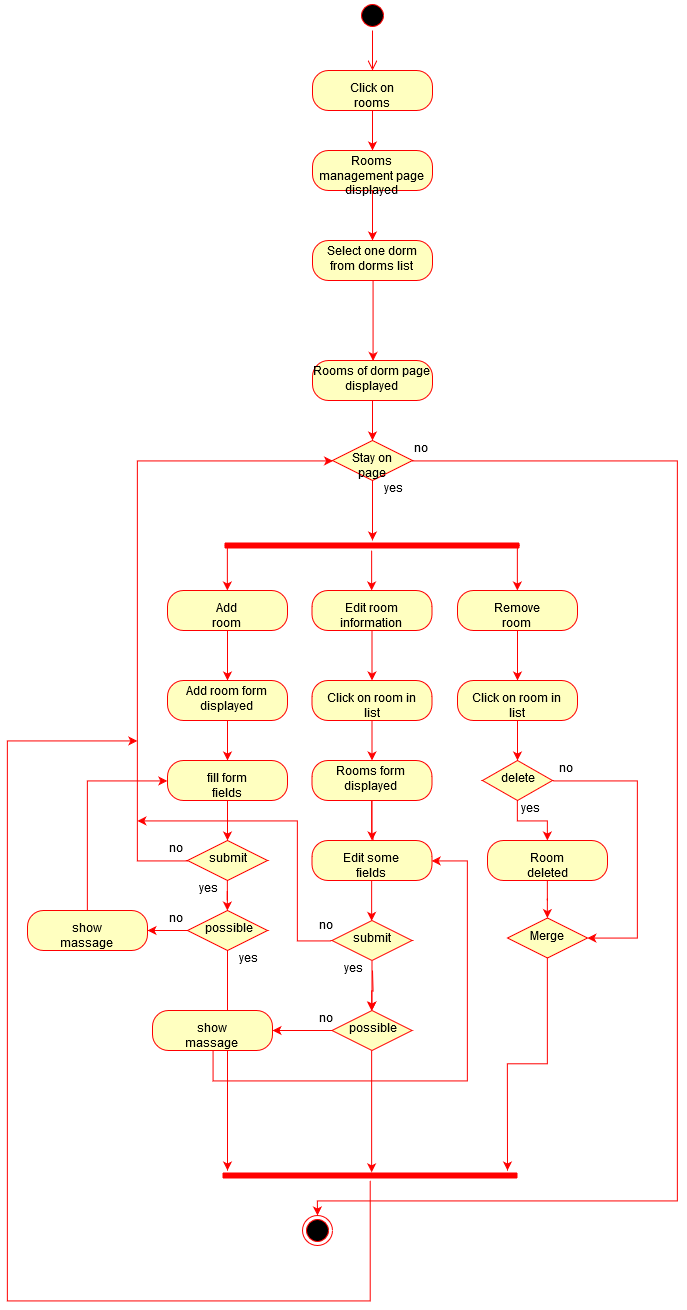

The diagram above was exported from draw.io. Its source (the exported page's mxGraphModel, read from the mxfile embedded in the PNG):
<mxGraphModel dx="1463" dy="801" grid="1" gridSize="10" guides="1" tooltips="1" connect="1" arrows="1" fold="1" page="1" pageScale="1" pageWidth="850" pageHeight="1100" math="0" shadow="0">
  <root>
    <mxCell id="0" />
    <mxCell id="1" parent="0" />
    <mxCell id="5vGtGuAOmr4WY6WVH9J--1" value="" style="ellipse;html=1;shape=startState;fillColor=#000000;strokeColor=#ff0000;" vertex="1" parent="1">
      <mxGeometry x="410" y="20" width="30" height="30" as="geometry" />
    </mxCell>
    <mxCell id="5vGtGuAOmr4WY6WVH9J--2" value="" style="edgeStyle=orthogonalEdgeStyle;html=1;verticalAlign=bottom;endArrow=open;endSize=8;strokeColor=#ff0000;" edge="1" parent="1" source="5vGtGuAOmr4WY6WVH9J--1" target="5vGtGuAOmr4WY6WVH9J--5">
      <mxGeometry relative="1" as="geometry">
        <mxPoint x="425" y="110" as="targetPoint" />
      </mxGeometry>
    </mxCell>
    <mxCell id="5vGtGuAOmr4WY6WVH9J--3" style="edgeStyle=orthogonalEdgeStyle;rounded=0;orthogonalLoop=1;jettySize=auto;html=1;strokeColor=none;" edge="1" parent="1" source="5vGtGuAOmr4WY6WVH9J--5">
      <mxGeometry relative="1" as="geometry">
        <mxPoint x="425" y="170" as="targetPoint" />
      </mxGeometry>
    </mxCell>
    <mxCell id="5vGtGuAOmr4WY6WVH9J--71" style="edgeStyle=orthogonalEdgeStyle;rounded=0;orthogonalLoop=1;jettySize=auto;html=1;strokeColor=#FF0000;" edge="1" parent="1" source="5vGtGuAOmr4WY6WVH9J--5" target="5vGtGuAOmr4WY6WVH9J--72">
      <mxGeometry relative="1" as="geometry">
        <mxPoint x="425" y="190" as="targetPoint" />
      </mxGeometry>
    </mxCell>
    <mxCell id="5vGtGuAOmr4WY6WVH9J--5" value="Click on rooms" style="rounded=1;whiteSpace=wrap;html=1;arcSize=40;fontColor=#000000;fillColor=#ffffc0;strokeColor=#ff0000;" vertex="1" parent="1">
      <mxGeometry x="365" y="90" width="120" height="40" as="geometry" />
    </mxCell>
    <mxCell id="5vGtGuAOmr4WY6WVH9J--6" style="edgeStyle=orthogonalEdgeStyle;rounded=0;orthogonalLoop=1;jettySize=auto;html=1;strokeColor=#FF0000;" edge="1" parent="1" source="5vGtGuAOmr4WY6WVH9J--7" target="5vGtGuAOmr4WY6WVH9J--20">
      <mxGeometry relative="1" as="geometry">
        <mxPoint x="425" y="460" as="targetPoint" />
      </mxGeometry>
    </mxCell>
    <mxCell id="5vGtGuAOmr4WY6WVH9J--7" value="Rooms of dorm page displayed" style="rounded=1;whiteSpace=wrap;html=1;arcSize=40;fontColor=#000000;fillColor=#ffffc0;strokeColor=#ff0000;" vertex="1" parent="1">
      <mxGeometry x="365" y="380" width="120" height="40" as="geometry" />
    </mxCell>
    <mxCell id="5vGtGuAOmr4WY6WVH9J--8" style="edgeStyle=orthogonalEdgeStyle;rounded=0;orthogonalLoop=1;jettySize=auto;html=1;strokeColor=#FF0000;" edge="1" parent="1" source="5vGtGuAOmr4WY6WVH9J--11" target="5vGtGuAOmr4WY6WVH9J--15">
      <mxGeometry relative="1" as="geometry">
        <mxPoint x="424.5" y="630" as="targetPoint" />
      </mxGeometry>
    </mxCell>
    <mxCell id="5vGtGuAOmr4WY6WVH9J--9" style="edgeStyle=orthogonalEdgeStyle;rounded=0;orthogonalLoop=1;jettySize=auto;html=1;exitX=0;exitY=0.5;exitDx=0;exitDy=0;exitPerimeter=0;strokeColor=#FF0000;" edge="1" parent="1" source="5vGtGuAOmr4WY6WVH9J--11" target="5vGtGuAOmr4WY6WVH9J--13">
      <mxGeometry relative="1" as="geometry">
        <mxPoint x="280" y="630" as="targetPoint" />
        <Array as="points">
          <mxPoint x="280" y="565" />
        </Array>
      </mxGeometry>
    </mxCell>
    <mxCell id="5vGtGuAOmr4WY6WVH9J--10" style="edgeStyle=orthogonalEdgeStyle;rounded=0;orthogonalLoop=1;jettySize=auto;html=1;exitX=1;exitY=0.5;exitDx=0;exitDy=0;exitPerimeter=0;strokeColor=#FF0000;" edge="1" parent="1" source="5vGtGuAOmr4WY6WVH9J--11" target="5vGtGuAOmr4WY6WVH9J--17">
      <mxGeometry relative="1" as="geometry">
        <mxPoint x="570" y="630" as="targetPoint" />
        <Array as="points">
          <mxPoint x="570" y="565" />
        </Array>
      </mxGeometry>
    </mxCell>
    <mxCell id="5vGtGuAOmr4WY6WVH9J--11" value="" style="shape=line;html=1;strokeWidth=6;strokeColor=#ff0000;" vertex="1" parent="1">
      <mxGeometry x="277" y="560" width="295" height="10" as="geometry" />
    </mxCell>
    <mxCell id="5vGtGuAOmr4WY6WVH9J--12" style="edgeStyle=orthogonalEdgeStyle;rounded=0;orthogonalLoop=1;jettySize=auto;html=1;strokeColor=#FF0000;" edge="1" parent="1" source="5vGtGuAOmr4WY6WVH9J--13" target="5vGtGuAOmr4WY6WVH9J--24">
      <mxGeometry relative="1" as="geometry">
        <mxPoint x="280" y="720" as="targetPoint" />
      </mxGeometry>
    </mxCell>
    <mxCell id="5vGtGuAOmr4WY6WVH9J--13" value="Add room" style="rounded=1;whiteSpace=wrap;html=1;arcSize=40;fontColor=#000000;fillColor=#ffffc0;strokeColor=#ff0000;" vertex="1" parent="1">
      <mxGeometry x="220" y="610" width="120" height="40" as="geometry" />
    </mxCell>
    <mxCell id="5vGtGuAOmr4WY6WVH9J--14" style="edgeStyle=orthogonalEdgeStyle;rounded=0;orthogonalLoop=1;jettySize=auto;html=1;strokeColor=#FF0000;" edge="1" parent="1" source="5vGtGuAOmr4WY6WVH9J--15" target="5vGtGuAOmr4WY6WVH9J--40">
      <mxGeometry relative="1" as="geometry">
        <mxPoint x="424.5" y="720" as="targetPoint" />
      </mxGeometry>
    </mxCell>
    <mxCell id="5vGtGuAOmr4WY6WVH9J--15" value="Edit room information" style="rounded=1;whiteSpace=wrap;html=1;arcSize=40;fontColor=#000000;fillColor=#ffffc0;strokeColor=#ff0000;" vertex="1" parent="1">
      <mxGeometry x="364.5" y="610" width="120" height="40" as="geometry" />
    </mxCell>
    <mxCell id="5vGtGuAOmr4WY6WVH9J--16" style="edgeStyle=orthogonalEdgeStyle;rounded=0;orthogonalLoop=1;jettySize=auto;html=1;strokeColor=#FF0000;" edge="1" parent="1" source="5vGtGuAOmr4WY6WVH9J--17" target="5vGtGuAOmr4WY6WVH9J--59">
      <mxGeometry relative="1" as="geometry">
        <mxPoint x="570" y="720" as="targetPoint" />
      </mxGeometry>
    </mxCell>
    <mxCell id="5vGtGuAOmr4WY6WVH9J--17" value="Remove room" style="rounded=1;whiteSpace=wrap;html=1;arcSize=40;fontColor=#000000;fillColor=#ffffc0;strokeColor=#ff0000;" vertex="1" parent="1">
      <mxGeometry x="510" y="610" width="120" height="40" as="geometry" />
    </mxCell>
    <mxCell id="5vGtGuAOmr4WY6WVH9J--18" style="edgeStyle=orthogonalEdgeStyle;rounded=0;orthogonalLoop=1;jettySize=auto;html=1;strokeColor=#FF0000;" edge="1" parent="1" source="5vGtGuAOmr4WY6WVH9J--20">
      <mxGeometry relative="1" as="geometry">
        <mxPoint x="425" y="560" as="targetPoint" />
      </mxGeometry>
    </mxCell>
    <mxCell id="5vGtGuAOmr4WY6WVH9J--19" style="edgeStyle=orthogonalEdgeStyle;rounded=0;orthogonalLoop=1;jettySize=auto;html=1;strokeColor=#FF0000;" edge="1" parent="1" source="5vGtGuAOmr4WY6WVH9J--20" target="5vGtGuAOmr4WY6WVH9J--69">
      <mxGeometry relative="1" as="geometry">
        <mxPoint x="370" y="1250" as="targetPoint" />
        <Array as="points">
          <mxPoint x="730" y="480" />
          <mxPoint x="730" y="1220" />
        </Array>
      </mxGeometry>
    </mxCell>
    <mxCell id="5vGtGuAOmr4WY6WVH9J--20" value="Stay on page" style="rhombus;whiteSpace=wrap;html=1;fillColor=#ffffc0;strokeColor=#ff0000;" vertex="1" parent="1">
      <mxGeometry x="385" y="460" width="80" height="40" as="geometry" />
    </mxCell>
    <mxCell id="5vGtGuAOmr4WY6WVH9J--21" value="yes" style="text;html=1;resizable=0;points=[];autosize=1;align=left;verticalAlign=top;spacingTop=-4;" vertex="1" parent="1">
      <mxGeometry x="435" y="500" width="30" height="20" as="geometry" />
    </mxCell>
    <mxCell id="5vGtGuAOmr4WY6WVH9J--22" value="no" style="text;html=1;resizable=0;points=[];autosize=1;align=left;verticalAlign=top;spacingTop=-4;" vertex="1" parent="1">
      <mxGeometry x="465" y="460" width="30" height="20" as="geometry" />
    </mxCell>
    <mxCell id="5vGtGuAOmr4WY6WVH9J--23" style="edgeStyle=orthogonalEdgeStyle;rounded=0;orthogonalLoop=1;jettySize=auto;html=1;strokeColor=#FF0000;" edge="1" parent="1" source="5vGtGuAOmr4WY6WVH9J--24" target="5vGtGuAOmr4WY6WVH9J--26">
      <mxGeometry relative="1" as="geometry">
        <mxPoint x="280" y="800" as="targetPoint" />
      </mxGeometry>
    </mxCell>
    <mxCell id="5vGtGuAOmr4WY6WVH9J--24" value="Add room form displayed" style="rounded=1;whiteSpace=wrap;html=1;arcSize=40;fontColor=#000000;fillColor=#ffffc0;strokeColor=#ff0000;" vertex="1" parent="1">
      <mxGeometry x="220" y="700" width="120" height="40" as="geometry" />
    </mxCell>
    <mxCell id="5vGtGuAOmr4WY6WVH9J--25" style="edgeStyle=orthogonalEdgeStyle;rounded=0;orthogonalLoop=1;jettySize=auto;html=1;strokeColor=#FF0000;" edge="1" parent="1" source="5vGtGuAOmr4WY6WVH9J--26" target="5vGtGuAOmr4WY6WVH9J--29">
      <mxGeometry relative="1" as="geometry">
        <mxPoint x="280" y="880" as="targetPoint" />
      </mxGeometry>
    </mxCell>
    <mxCell id="5vGtGuAOmr4WY6WVH9J--26" value="fill form fields" style="rounded=1;whiteSpace=wrap;html=1;arcSize=40;fontColor=#000000;fillColor=#ffffc0;strokeColor=#ff0000;" vertex="1" parent="1">
      <mxGeometry x="220" y="780" width="120" height="40" as="geometry" />
    </mxCell>
    <mxCell id="5vGtGuAOmr4WY6WVH9J--27" style="edgeStyle=orthogonalEdgeStyle;rounded=0;orthogonalLoop=1;jettySize=auto;html=1;strokeColor=#FF0000;entryX=0;entryY=0.5;entryDx=0;entryDy=0;" edge="1" parent="1" source="5vGtGuAOmr4WY6WVH9J--29" target="5vGtGuAOmr4WY6WVH9J--20">
      <mxGeometry relative="1" as="geometry">
        <mxPoint x="190" y="470" as="targetPoint" />
        <Array as="points">
          <mxPoint x="190" y="880" />
          <mxPoint x="190" y="480" />
        </Array>
      </mxGeometry>
    </mxCell>
    <mxCell id="5vGtGuAOmr4WY6WVH9J--28" style="edgeStyle=orthogonalEdgeStyle;rounded=0;orthogonalLoop=1;jettySize=auto;html=1;strokeColor=#FF0000;" edge="1" parent="1" source="5vGtGuAOmr4WY6WVH9J--29" target="5vGtGuAOmr4WY6WVH9J--34">
      <mxGeometry relative="1" as="geometry">
        <mxPoint x="280" y="940" as="targetPoint" />
      </mxGeometry>
    </mxCell>
    <mxCell id="5vGtGuAOmr4WY6WVH9J--29" value="submit" style="rhombus;whiteSpace=wrap;html=1;fillColor=#ffffc0;strokeColor=#ff0000;" vertex="1" parent="1">
      <mxGeometry x="240" y="860" width="80" height="40" as="geometry" />
    </mxCell>
    <mxCell id="5vGtGuAOmr4WY6WVH9J--30" value="no" style="text;html=1;resizable=0;points=[];autosize=1;align=left;verticalAlign=top;spacingTop=-4;" vertex="1" parent="1">
      <mxGeometry x="220" y="860" width="30" height="20" as="geometry" />
    </mxCell>
    <mxCell id="5vGtGuAOmr4WY6WVH9J--31" value="yes" style="text;html=1;resizable=0;points=[];autosize=1;align=left;verticalAlign=top;spacingTop=-4;" vertex="1" parent="1">
      <mxGeometry x="250" y="900" width="30" height="20" as="geometry" />
    </mxCell>
    <mxCell id="5vGtGuAOmr4WY6WVH9J--32" style="edgeStyle=orthogonalEdgeStyle;rounded=0;orthogonalLoop=1;jettySize=auto;html=1;strokeColor=#FF0000;" edge="1" parent="1" source="5vGtGuAOmr4WY6WVH9J--34" target="5vGtGuAOmr4WY6WVH9J--36">
      <mxGeometry relative="1" as="geometry">
        <mxPoint x="180" y="950" as="targetPoint" />
      </mxGeometry>
    </mxCell>
    <mxCell id="5vGtGuAOmr4WY6WVH9J--81" style="edgeStyle=orthogonalEdgeStyle;rounded=0;orthogonalLoop=1;jettySize=auto;html=1;strokeColor=#FF0000;" edge="1" parent="1" source="5vGtGuAOmr4WY6WVH9J--34">
      <mxGeometry relative="1" as="geometry">
        <mxPoint x="280" y="1190" as="targetPoint" />
      </mxGeometry>
    </mxCell>
    <mxCell id="5vGtGuAOmr4WY6WVH9J--34" value="possible" style="rhombus;whiteSpace=wrap;html=1;fillColor=#ffffc0;strokeColor=#ff0000;" vertex="1" parent="1">
      <mxGeometry x="240" y="930" width="80" height="40" as="geometry" />
    </mxCell>
    <mxCell id="5vGtGuAOmr4WY6WVH9J--35" style="edgeStyle=orthogonalEdgeStyle;rounded=0;orthogonalLoop=1;jettySize=auto;html=1;strokeColor=#FF0000;entryX=0;entryY=0.5;entryDx=0;entryDy=0;" edge="1" parent="1" source="5vGtGuAOmr4WY6WVH9J--36" target="5vGtGuAOmr4WY6WVH9J--26">
      <mxGeometry relative="1" as="geometry">
        <mxPoint x="140" y="800" as="targetPoint" />
        <Array as="points">
          <mxPoint x="140" y="800" />
        </Array>
      </mxGeometry>
    </mxCell>
    <mxCell id="5vGtGuAOmr4WY6WVH9J--36" value="show massage" style="rounded=1;whiteSpace=wrap;html=1;arcSize=40;fontColor=#000000;fillColor=#ffffc0;strokeColor=#ff0000;" vertex="1" parent="1">
      <mxGeometry x="80" y="930" width="120" height="40" as="geometry" />
    </mxCell>
    <mxCell id="5vGtGuAOmr4WY6WVH9J--37" value="no" style="text;html=1;resizable=0;points=[];autosize=1;align=left;verticalAlign=top;spacingTop=-4;" vertex="1" parent="1">
      <mxGeometry x="220" y="930" width="30" height="20" as="geometry" />
    </mxCell>
    <mxCell id="5vGtGuAOmr4WY6WVH9J--38" value="yes" style="text;html=1;resizable=0;points=[];autosize=1;align=left;verticalAlign=top;spacingTop=-4;" vertex="1" parent="1">
      <mxGeometry x="290" y="970" width="30" height="20" as="geometry" />
    </mxCell>
    <mxCell id="5vGtGuAOmr4WY6WVH9J--39" value="" style="edgeStyle=orthogonalEdgeStyle;rounded=0;orthogonalLoop=1;jettySize=auto;html=1;strokeColor=#FF0000;" edge="1" parent="1" source="5vGtGuAOmr4WY6WVH9J--40" target="5vGtGuAOmr4WY6WVH9J--43">
      <mxGeometry relative="1" as="geometry" />
    </mxCell>
    <mxCell id="5vGtGuAOmr4WY6WVH9J--40" value="Click on room in list" style="rounded=1;whiteSpace=wrap;html=1;arcSize=40;fontColor=#000000;fillColor=#ffffc0;strokeColor=#ff0000;" vertex="1" parent="1">
      <mxGeometry x="364.5" y="700" width="120" height="40" as="geometry" />
    </mxCell>
    <mxCell id="5vGtGuAOmr4WY6WVH9J--41" style="edgeStyle=orthogonalEdgeStyle;rounded=0;orthogonalLoop=1;jettySize=auto;html=1;strokeColor=#FF0000;" edge="1" parent="1" source="5vGtGuAOmr4WY6WVH9J--43">
      <mxGeometry relative="1" as="geometry">
        <mxPoint x="425" y="890" as="targetPoint" />
      </mxGeometry>
    </mxCell>
    <mxCell id="5vGtGuAOmr4WY6WVH9J--42" value="" style="edgeStyle=orthogonalEdgeStyle;rounded=0;orthogonalLoop=1;jettySize=auto;html=1;strokeColor=#FF0000;" edge="1" parent="1" source="5vGtGuAOmr4WY6WVH9J--43" target="5vGtGuAOmr4WY6WVH9J--45">
      <mxGeometry relative="1" as="geometry" />
    </mxCell>
    <mxCell id="5vGtGuAOmr4WY6WVH9J--43" value="Rooms form displayed" style="rounded=1;whiteSpace=wrap;html=1;arcSize=40;fontColor=#000000;fillColor=#ffffc0;strokeColor=#ff0000;" vertex="1" parent="1">
      <mxGeometry x="364.5" y="780" width="120" height="40" as="geometry" />
    </mxCell>
    <mxCell id="5vGtGuAOmr4WY6WVH9J--44" style="edgeStyle=orthogonalEdgeStyle;rounded=0;orthogonalLoop=1;jettySize=auto;html=1;entryX=0.5;entryY=0;entryDx=0;entryDy=0;strokeColor=#FF0000;" edge="1" parent="1" source="5vGtGuAOmr4WY6WVH9J--45" target="5vGtGuAOmr4WY6WVH9J--49">
      <mxGeometry relative="1" as="geometry" />
    </mxCell>
    <mxCell id="5vGtGuAOmr4WY6WVH9J--45" value="Edit some fields" style="rounded=1;whiteSpace=wrap;html=1;arcSize=40;fontColor=#000000;fillColor=#ffffc0;strokeColor=#ff0000;" vertex="1" parent="1">
      <mxGeometry x="364.5" y="860" width="120" height="40" as="geometry" />
    </mxCell>
    <mxCell id="5vGtGuAOmr4WY6WVH9J--46" style="edgeStyle=orthogonalEdgeStyle;rounded=0;orthogonalLoop=1;jettySize=auto;html=1;entryX=0.5;entryY=0;entryDx=0;entryDy=0;strokeColor=#FF0000;" edge="1" parent="1" target="5vGtGuAOmr4WY6WVH9J--54">
      <mxGeometry relative="1" as="geometry">
        <mxPoint x="425" y="990" as="sourcePoint" />
      </mxGeometry>
    </mxCell>
    <mxCell id="5vGtGuAOmr4WY6WVH9J--47" value="" style="edgeStyle=orthogonalEdgeStyle;rounded=0;orthogonalLoop=1;jettySize=auto;html=1;strokeColor=#FF0000;" edge="1" parent="1" source="5vGtGuAOmr4WY6WVH9J--49" target="5vGtGuAOmr4WY6WVH9J--54">
      <mxGeometry relative="1" as="geometry" />
    </mxCell>
    <mxCell id="5vGtGuAOmr4WY6WVH9J--48" style="edgeStyle=orthogonalEdgeStyle;rounded=0;orthogonalLoop=1;jettySize=auto;html=1;exitX=0;exitY=0.5;exitDx=0;exitDy=0;strokeColor=#FF0000;" edge="1" parent="1" source="5vGtGuAOmr4WY6WVH9J--49">
      <mxGeometry relative="1" as="geometry">
        <mxPoint x="190" y="840" as="targetPoint" />
        <Array as="points">
          <mxPoint x="350" y="960" />
        </Array>
      </mxGeometry>
    </mxCell>
    <mxCell id="5vGtGuAOmr4WY6WVH9J--49" value="submit" style="rhombus;whiteSpace=wrap;html=1;fillColor=#ffffc0;strokeColor=#ff0000;" vertex="1" parent="1">
      <mxGeometry x="384.5" y="940" width="80" height="40" as="geometry" />
    </mxCell>
    <mxCell id="5vGtGuAOmr4WY6WVH9J--50" value="no" style="text;html=1;resizable=0;points=[];autosize=1;align=left;verticalAlign=top;spacingTop=-4;" vertex="1" parent="1">
      <mxGeometry x="370" y="937.5" width="30" height="20" as="geometry" />
    </mxCell>
    <mxCell id="5vGtGuAOmr4WY6WVH9J--51" value="yes" style="text;html=1;resizable=0;points=[];autosize=1;align=left;verticalAlign=top;spacingTop=-4;" vertex="1" parent="1">
      <mxGeometry x="395" y="980" width="30" height="20" as="geometry" />
    </mxCell>
    <mxCell id="5vGtGuAOmr4WY6WVH9J--52" style="edgeStyle=orthogonalEdgeStyle;rounded=0;orthogonalLoop=1;jettySize=auto;html=1;strokeColor=#FF0000;" edge="1" parent="1" source="5vGtGuAOmr4WY6WVH9J--54" target="5vGtGuAOmr4WY6WVH9J--56">
      <mxGeometry relative="1" as="geometry">
        <mxPoint x="330" y="1050" as="targetPoint" />
      </mxGeometry>
    </mxCell>
    <mxCell id="5vGtGuAOmr4WY6WVH9J--82" style="edgeStyle=orthogonalEdgeStyle;rounded=0;orthogonalLoop=1;jettySize=auto;html=1;entryX=0.506;entryY=0.186;entryDx=0;entryDy=0;entryPerimeter=0;strokeColor=#FF0000;" edge="1" parent="1" source="5vGtGuAOmr4WY6WVH9J--54" target="5vGtGuAOmr4WY6WVH9J--78">
      <mxGeometry relative="1" as="geometry" />
    </mxCell>
    <mxCell id="5vGtGuAOmr4WY6WVH9J--54" value="possible" style="rhombus;whiteSpace=wrap;html=1;fillColor=#ffffc0;strokeColor=#ff0000;" vertex="1" parent="1">
      <mxGeometry x="384.5" y="1030" width="80" height="40" as="geometry" />
    </mxCell>
    <mxCell id="5vGtGuAOmr4WY6WVH9J--55" style="edgeStyle=orthogonalEdgeStyle;rounded=0;orthogonalLoop=1;jettySize=auto;html=1;strokeColor=#FF0000;entryX=1;entryY=0.5;entryDx=0;entryDy=0;" edge="1" parent="1" source="5vGtGuAOmr4WY6WVH9J--56" target="5vGtGuAOmr4WY6WVH9J--45">
      <mxGeometry relative="1" as="geometry">
        <mxPoint x="520" y="880" as="targetPoint" />
        <Array as="points">
          <mxPoint x="266" y="1100" />
          <mxPoint x="520" y="1100" />
          <mxPoint x="520" y="880" />
        </Array>
      </mxGeometry>
    </mxCell>
    <mxCell id="5vGtGuAOmr4WY6WVH9J--56" value="show massage" style="rounded=1;whiteSpace=wrap;html=1;arcSize=40;fontColor=#000000;fillColor=#ffffc0;strokeColor=#ff0000;" vertex="1" parent="1">
      <mxGeometry x="205" y="1030" width="120" height="40" as="geometry" />
    </mxCell>
    <mxCell id="5vGtGuAOmr4WY6WVH9J--57" value="no" style="text;html=1;resizable=0;points=[];autosize=1;align=left;verticalAlign=top;spacingTop=-4;" vertex="1" parent="1">
      <mxGeometry x="370" y="1030" width="30" height="20" as="geometry" />
    </mxCell>
    <mxCell id="5vGtGuAOmr4WY6WVH9J--58" style="edgeStyle=orthogonalEdgeStyle;rounded=0;orthogonalLoop=1;jettySize=auto;html=1;strokeColor=#FF0000;" edge="1" parent="1" source="5vGtGuAOmr4WY6WVH9J--59" target="5vGtGuAOmr4WY6WVH9J--62">
      <mxGeometry relative="1" as="geometry">
        <mxPoint x="570" y="800" as="targetPoint" />
      </mxGeometry>
    </mxCell>
    <mxCell id="5vGtGuAOmr4WY6WVH9J--59" value="Click on room in list" style="rounded=1;whiteSpace=wrap;html=1;arcSize=40;fontColor=#000000;fillColor=#ffffc0;strokeColor=#ff0000;" vertex="1" parent="1">
      <mxGeometry x="510" y="700" width="120" height="40" as="geometry" />
    </mxCell>
    <mxCell id="5vGtGuAOmr4WY6WVH9J--60" style="edgeStyle=orthogonalEdgeStyle;rounded=0;orthogonalLoop=1;jettySize=auto;html=1;strokeColor=#FF0000;" edge="1" parent="1" source="5vGtGuAOmr4WY6WVH9J--62" target="5vGtGuAOmr4WY6WVH9J--66">
      <mxGeometry relative="1" as="geometry">
        <mxPoint x="570" y="870" as="targetPoint" />
      </mxGeometry>
    </mxCell>
    <mxCell id="5vGtGuAOmr4WY6WVH9J--61" style="edgeStyle=orthogonalEdgeStyle;rounded=0;orthogonalLoop=1;jettySize=auto;html=1;exitX=1;exitY=0.5;exitDx=0;exitDy=0;strokeColor=#FF0000;entryX=1;entryY=0.5;entryDx=0;entryDy=0;" edge="1" parent="1" source="5vGtGuAOmr4WY6WVH9J--62" target="5vGtGuAOmr4WY6WVH9J--68">
      <mxGeometry relative="1" as="geometry">
        <mxPoint x="690" y="960" as="targetPoint" />
        <Array as="points">
          <mxPoint x="690" y="800" />
          <mxPoint x="690" y="958" />
        </Array>
      </mxGeometry>
    </mxCell>
    <mxCell id="5vGtGuAOmr4WY6WVH9J--62" value="delete" style="rhombus;whiteSpace=wrap;html=1;fillColor=#ffffc0;strokeColor=#ff0000;" vertex="1" parent="1">
      <mxGeometry x="535" y="780" width="70" height="40" as="geometry" />
    </mxCell>
    <mxCell id="5vGtGuAOmr4WY6WVH9J--63" value="no" style="text;html=1;resizable=0;points=[];autosize=1;align=left;verticalAlign=top;spacingTop=-4;" vertex="1" parent="1">
      <mxGeometry x="610" y="780" width="30" height="20" as="geometry" />
    </mxCell>
    <mxCell id="5vGtGuAOmr4WY6WVH9J--64" value="yes" style="text;html=1;resizable=0;points=[];autosize=1;align=left;verticalAlign=top;spacingTop=-4;" vertex="1" parent="1">
      <mxGeometry x="572" y="820" width="30" height="20" as="geometry" />
    </mxCell>
    <mxCell id="5vGtGuAOmr4WY6WVH9J--65" style="edgeStyle=orthogonalEdgeStyle;rounded=0;orthogonalLoop=1;jettySize=auto;html=1;strokeColor=#FF0000;" edge="1" parent="1" source="5vGtGuAOmr4WY6WVH9J--66" target="5vGtGuAOmr4WY6WVH9J--68">
      <mxGeometry relative="1" as="geometry">
        <mxPoint x="600" y="950" as="targetPoint" />
      </mxGeometry>
    </mxCell>
    <mxCell id="5vGtGuAOmr4WY6WVH9J--66" value="Room deleted" style="rounded=1;whiteSpace=wrap;html=1;arcSize=40;fontColor=#000000;fillColor=#ffffc0;strokeColor=#ff0000;" vertex="1" parent="1">
      <mxGeometry x="540" y="860" width="120" height="40" as="geometry" />
    </mxCell>
    <mxCell id="5vGtGuAOmr4WY6WVH9J--79" style="edgeStyle=orthogonalEdgeStyle;rounded=0;orthogonalLoop=1;jettySize=auto;html=1;strokeColor=#FF0000;" edge="1" parent="1" source="5vGtGuAOmr4WY6WVH9J--68">
      <mxGeometry relative="1" as="geometry">
        <mxPoint x="560" y="1190" as="targetPoint" />
      </mxGeometry>
    </mxCell>
    <mxCell id="5vGtGuAOmr4WY6WVH9J--68" value="Merge" style="rhombus;whiteSpace=wrap;html=1;fillColor=#ffffc0;strokeColor=#ff0000;" vertex="1" parent="1">
      <mxGeometry x="560" y="937.5" width="80" height="40" as="geometry" />
    </mxCell>
    <mxCell id="5vGtGuAOmr4WY6WVH9J--69" value="" style="ellipse;html=1;shape=endState;fillColor=#000000;strokeColor=#ff0000;" vertex="1" parent="1">
      <mxGeometry x="355" y="1235" width="30" height="30" as="geometry" />
    </mxCell>
    <mxCell id="5vGtGuAOmr4WY6WVH9J--74" style="edgeStyle=orthogonalEdgeStyle;rounded=0;orthogonalLoop=1;jettySize=auto;html=1;strokeColor=#FF0000;" edge="1" parent="1" source="5vGtGuAOmr4WY6WVH9J--72" target="5vGtGuAOmr4WY6WVH9J--75">
      <mxGeometry relative="1" as="geometry">
        <mxPoint x="425" y="250" as="targetPoint" />
      </mxGeometry>
    </mxCell>
    <mxCell id="5vGtGuAOmr4WY6WVH9J--72" value="Rooms management page displayed" style="rounded=1;whiteSpace=wrap;html=1;arcSize=40;fontColor=#000000;fillColor=#ffffc0;strokeColor=#ff0000;" vertex="1" parent="1">
      <mxGeometry x="365" y="170" width="120" height="40" as="geometry" />
    </mxCell>
    <mxCell id="5vGtGuAOmr4WY6WVH9J--76" style="edgeStyle=orthogonalEdgeStyle;rounded=0;orthogonalLoop=1;jettySize=auto;html=1;entryX=0.5;entryY=0;entryDx=0;entryDy=0;strokeColor=#FF0000;" edge="1" parent="1" source="5vGtGuAOmr4WY6WVH9J--75" target="5vGtGuAOmr4WY6WVH9J--7">
      <mxGeometry relative="1" as="geometry" />
    </mxCell>
    <mxCell id="5vGtGuAOmr4WY6WVH9J--75" value="Select one dorm from dorms list" style="rounded=1;whiteSpace=wrap;html=1;arcSize=40;fontColor=#000000;fillColor=#ffffc0;strokeColor=#ff0000;" vertex="1" parent="1">
      <mxGeometry x="365" y="260" width="120" height="40" as="geometry" />
    </mxCell>
    <mxCell id="5vGtGuAOmr4WY6WVH9J--83" style="edgeStyle=orthogonalEdgeStyle;rounded=0;orthogonalLoop=1;jettySize=auto;html=1;strokeColor=#FF0000;" edge="1" parent="1" source="5vGtGuAOmr4WY6WVH9J--78">
      <mxGeometry relative="1" as="geometry">
        <mxPoint x="190" y="760" as="targetPoint" />
        <Array as="points">
          <mxPoint x="423" y="1320" />
          <mxPoint x="60" y="1320" />
        </Array>
      </mxGeometry>
    </mxCell>
    <mxCell id="5vGtGuAOmr4WY6WVH9J--78" value="" style="shape=line;html=1;strokeWidth=6;strokeColor=#ff0000;" vertex="1" parent="1">
      <mxGeometry x="275" y="1190" width="295" height="10" as="geometry" />
    </mxCell>
  </root>
</mxGraphModel>